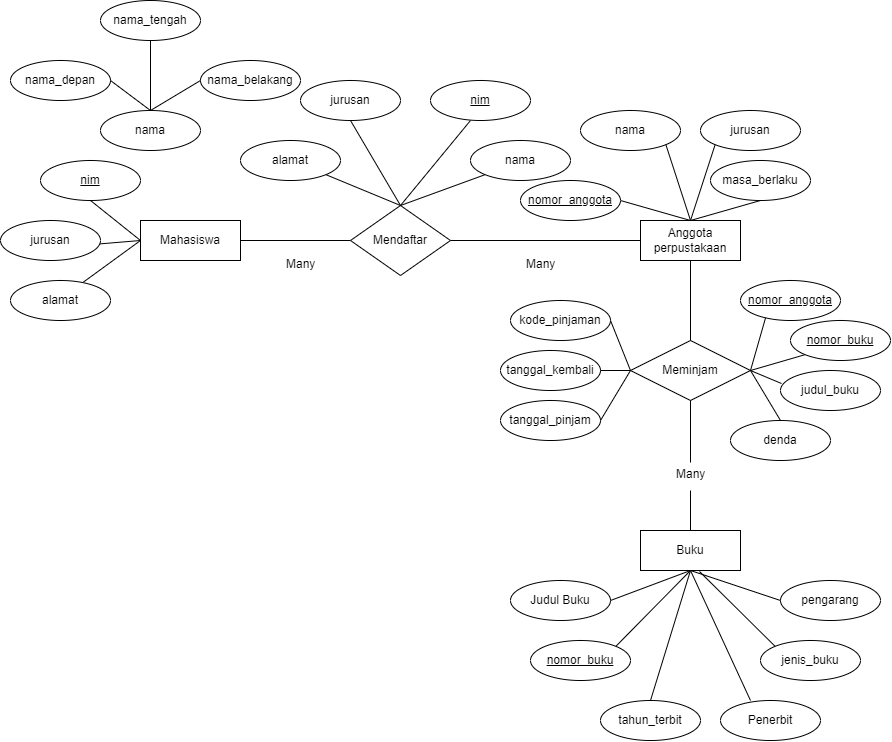

The diagram above was exported from draw.io. Its source (the exported page's mxGraphModel, read from the mxfile embedded in the PNG):
<mxGraphModel dx="795" dy="493" grid="1" gridSize="10" guides="1" tooltips="1" connect="1" arrows="1" fold="1" page="1" pageScale="1" pageWidth="850" pageHeight="1100" math="0" shadow="0">
  <root>
    <mxCell id="0" />
    <mxCell id="1" parent="0" />
    <mxCell id="QbWQsQQQNi0sNVWzcTwR-8" value="nama_tengah" style="ellipse;whiteSpace=wrap;html=1;align=center;" vertex="1" parent="1">
      <mxGeometry x="110" y="300" width="100" height="40" as="geometry" />
    </mxCell>
    <mxCell id="QbWQsQQQNi0sNVWzcTwR-9" value="nama_belakang" style="ellipse;whiteSpace=wrap;html=1;align=center;" vertex="1" parent="1">
      <mxGeometry x="210" y="360" width="100" height="40" as="geometry" />
    </mxCell>
    <mxCell id="QbWQsQQQNi0sNVWzcTwR-10" value="nama_depan" style="ellipse;whiteSpace=wrap;html=1;align=center;" vertex="1" parent="1">
      <mxGeometry x="20" y="360" width="100" height="40" as="geometry" />
    </mxCell>
    <mxCell id="QbWQsQQQNi0sNVWzcTwR-14" value="nama" style="ellipse;whiteSpace=wrap;html=1;align=center;" vertex="1" parent="1">
      <mxGeometry x="110" y="410" width="100" height="40" as="geometry" />
    </mxCell>
    <mxCell id="QbWQsQQQNi0sNVWzcTwR-15" value="" style="endArrow=none;html=1;rounded=0;exitX=0.5;exitY=0;exitDx=0;exitDy=0;entryX=0.5;entryY=1;entryDx=0;entryDy=0;" edge="1" parent="1" source="QbWQsQQQNi0sNVWzcTwR-14" target="QbWQsQQQNi0sNVWzcTwR-8">
      <mxGeometry relative="1" as="geometry">
        <mxPoint x="50" y="480" as="sourcePoint" />
        <mxPoint x="210" y="480" as="targetPoint" />
      </mxGeometry>
    </mxCell>
    <mxCell id="QbWQsQQQNi0sNVWzcTwR-16" value="" style="endArrow=none;html=1;rounded=0;exitX=1;exitY=0.5;exitDx=0;exitDy=0;entryX=0.5;entryY=0;entryDx=0;entryDy=0;" edge="1" parent="1" source="QbWQsQQQNi0sNVWzcTwR-10" target="QbWQsQQQNi0sNVWzcTwR-14">
      <mxGeometry relative="1" as="geometry">
        <mxPoint x="90" y="490" as="sourcePoint" />
        <mxPoint x="250" y="490" as="targetPoint" />
      </mxGeometry>
    </mxCell>
    <mxCell id="QbWQsQQQNi0sNVWzcTwR-17" value="" style="endArrow=none;html=1;rounded=0;exitX=0.5;exitY=0;exitDx=0;exitDy=0;entryX=0;entryY=0.5;entryDx=0;entryDy=0;" edge="1" parent="1" source="QbWQsQQQNi0sNVWzcTwR-14" target="QbWQsQQQNi0sNVWzcTwR-9">
      <mxGeometry relative="1" as="geometry">
        <mxPoint x="170" y="490" as="sourcePoint" />
        <mxPoint x="330" y="490" as="targetPoint" />
      </mxGeometry>
    </mxCell>
    <mxCell id="QbWQsQQQNi0sNVWzcTwR-18" value="Mahasiswa" style="whiteSpace=wrap;html=1;align=center;" vertex="1" parent="1">
      <mxGeometry x="150" y="520" width="100" height="40" as="geometry" />
    </mxCell>
    <mxCell id="QbWQsQQQNi0sNVWzcTwR-19" value="nim" style="ellipse;whiteSpace=wrap;html=1;align=center;fontStyle=4;" vertex="1" parent="1">
      <mxGeometry x="50" y="460" width="100" height="40" as="geometry" />
    </mxCell>
    <mxCell id="QbWQsQQQNi0sNVWzcTwR-22" value="" style="endArrow=none;html=1;rounded=0;exitX=0;exitY=0.5;exitDx=0;exitDy=0;entryX=0.954;entryY=0.593;entryDx=0;entryDy=0;entryPerimeter=0;" edge="1" parent="1" source="QbWQsQQQNi0sNVWzcTwR-18" target="QbWQsQQQNi0sNVWzcTwR-199">
      <mxGeometry relative="1" as="geometry">
        <mxPoint x="220" y="600" as="sourcePoint" />
        <mxPoint x="110" y="540" as="targetPoint" />
      </mxGeometry>
    </mxCell>
    <mxCell id="QbWQsQQQNi0sNVWzcTwR-23" value="" style="endArrow=none;html=1;rounded=0;exitX=0.5;exitY=1;exitDx=0;exitDy=0;entryX=0;entryY=0.5;entryDx=0;entryDy=0;" edge="1" parent="1" source="QbWQsQQQNi0sNVWzcTwR-19" target="QbWQsQQQNi0sNVWzcTwR-18">
      <mxGeometry relative="1" as="geometry">
        <mxPoint x="260" y="610" as="sourcePoint" />
        <mxPoint x="420" y="610" as="targetPoint" />
      </mxGeometry>
    </mxCell>
    <mxCell id="QbWQsQQQNi0sNVWzcTwR-24" value="" style="endArrow=none;html=1;rounded=0;exitX=0.71;exitY=0.075;exitDx=0;exitDy=0;entryX=0;entryY=0.5;entryDx=0;entryDy=0;exitPerimeter=0;" edge="1" parent="1" source="QbWQsQQQNi0sNVWzcTwR-198" target="QbWQsQQQNi0sNVWzcTwR-18">
      <mxGeometry relative="1" as="geometry">
        <mxPoint x="95.35533905932743" y="580.8578643762689" as="sourcePoint" />
        <mxPoint x="150" y="520" as="targetPoint" />
      </mxGeometry>
    </mxCell>
    <mxCell id="QbWQsQQQNi0sNVWzcTwR-25" value="" style="endArrow=none;html=1;rounded=0;exitX=1;exitY=0.5;exitDx=0;exitDy=0;entryX=0;entryY=0.5;entryDx=0;entryDy=0;" edge="1" parent="1" source="QbWQsQQQNi0sNVWzcTwR-18" target="QbWQsQQQNi0sNVWzcTwR-27">
      <mxGeometry relative="1" as="geometry">
        <mxPoint x="290" y="620" as="sourcePoint" />
        <mxPoint x="450" y="620" as="targetPoint" />
      </mxGeometry>
    </mxCell>
    <mxCell id="QbWQsQQQNi0sNVWzcTwR-27" value="Mendaftar" style="shape=rhombus;perimeter=rhombusPerimeter;whiteSpace=wrap;html=1;align=center;" vertex="1" parent="1">
      <mxGeometry x="360" y="505" width="100" height="70" as="geometry" />
    </mxCell>
    <mxCell id="QbWQsQQQNi0sNVWzcTwR-28" value="nama" style="ellipse;whiteSpace=wrap;html=1;align=center;" vertex="1" parent="1">
      <mxGeometry x="480" y="440" width="100" height="40" as="geometry" />
    </mxCell>
    <mxCell id="QbWQsQQQNi0sNVWzcTwR-30" value="jurusan" style="ellipse;whiteSpace=wrap;html=1;align=center;" vertex="1" parent="1">
      <mxGeometry x="310" y="380" width="100" height="40" as="geometry" />
    </mxCell>
    <mxCell id="QbWQsQQQNi0sNVWzcTwR-31" value="alamat" style="ellipse;whiteSpace=wrap;html=1;align=center;" vertex="1" parent="1">
      <mxGeometry x="250" y="440" width="100" height="40" as="geometry" />
    </mxCell>
    <mxCell id="QbWQsQQQNi0sNVWzcTwR-32" value="" style="endArrow=none;html=1;rounded=0;exitX=0.5;exitY=0;exitDx=0;exitDy=0;entryX=0;entryY=1;entryDx=0;entryDy=0;" edge="1" parent="1" source="QbWQsQQQNi0sNVWzcTwR-27" target="QbWQsQQQNi0sNVWzcTwR-28">
      <mxGeometry relative="1" as="geometry">
        <mxPoint x="670" y="590" as="sourcePoint" />
        <mxPoint x="830" y="590" as="targetPoint" />
      </mxGeometry>
    </mxCell>
    <mxCell id="QbWQsQQQNi0sNVWzcTwR-33" value="" style="endArrow=none;html=1;rounded=0;entryX=0.5;entryY=1;entryDx=0;entryDy=0;exitX=0.5;exitY=0;exitDx=0;exitDy=0;" edge="1" parent="1" source="QbWQsQQQNi0sNVWzcTwR-27" target="QbWQsQQQNi0sNVWzcTwR-30">
      <mxGeometry relative="1" as="geometry">
        <mxPoint x="470" y="500" as="sourcePoint" />
        <mxPoint x="510" y="470" as="targetPoint" />
      </mxGeometry>
    </mxCell>
    <mxCell id="QbWQsQQQNi0sNVWzcTwR-34" value="" style="endArrow=none;html=1;rounded=0;exitX=0.4;exitY=1;exitDx=0;exitDy=0;entryX=0.5;entryY=0;entryDx=0;entryDy=0;exitPerimeter=0;" edge="1" parent="1" source="QbWQsQQQNi0sNVWzcTwR-196" target="QbWQsQQQNi0sNVWzcTwR-27">
      <mxGeometry relative="1" as="geometry">
        <mxPoint x="480" y="424" as="sourcePoint" />
        <mxPoint x="470" y="480" as="targetPoint" />
        <Array as="points" />
      </mxGeometry>
    </mxCell>
    <mxCell id="QbWQsQQQNi0sNVWzcTwR-35" value="" style="endArrow=none;html=1;rounded=0;exitX=0.5;exitY=0;exitDx=0;exitDy=0;entryX=1;entryY=1;entryDx=0;entryDy=0;" edge="1" parent="1" source="QbWQsQQQNi0sNVWzcTwR-27" target="QbWQsQQQNi0sNVWzcTwR-31">
      <mxGeometry relative="1" as="geometry">
        <mxPoint x="500" y="535" as="sourcePoint" />
        <mxPoint x="530" y="490" as="targetPoint" />
      </mxGeometry>
    </mxCell>
    <mxCell id="QbWQsQQQNi0sNVWzcTwR-37" value="Anggota&lt;div&gt;perpustakaan&lt;/div&gt;" style="whiteSpace=wrap;html=1;align=center;" vertex="1" parent="1">
      <mxGeometry x="650" y="520" width="100" height="40" as="geometry" />
    </mxCell>
    <mxCell id="QbWQsQQQNi0sNVWzcTwR-38" value="" style="endArrow=none;html=1;rounded=0;exitX=1;exitY=0.5;exitDx=0;exitDy=0;entryX=0;entryY=0.5;entryDx=0;entryDy=0;" edge="1" parent="1" source="QbWQsQQQNi0sNVWzcTwR-27" target="QbWQsQQQNi0sNVWzcTwR-37">
      <mxGeometry relative="1" as="geometry">
        <mxPoint x="600" y="620" as="sourcePoint" />
        <mxPoint x="760" y="620" as="targetPoint" />
      </mxGeometry>
    </mxCell>
    <mxCell id="QbWQsQQQNi0sNVWzcTwR-148" value="jurusan" style="ellipse;whiteSpace=wrap;html=1;align=center;" vertex="1" parent="1">
      <mxGeometry x="710" y="410" width="100" height="40" as="geometry" />
    </mxCell>
    <mxCell id="QbWQsQQQNi0sNVWzcTwR-150" value="nama" style="ellipse;whiteSpace=wrap;html=1;align=center;" vertex="1" parent="1">
      <mxGeometry x="590" y="410" width="100" height="40" as="geometry" />
    </mxCell>
    <mxCell id="QbWQsQQQNi0sNVWzcTwR-151" value="masa_berlaku" style="ellipse;whiteSpace=wrap;html=1;align=center;" vertex="1" parent="1">
      <mxGeometry x="720" y="460" width="100" height="40" as="geometry" />
    </mxCell>
    <mxCell id="QbWQsQQQNi0sNVWzcTwR-152" value="" style="endArrow=none;html=1;rounded=0;exitX=0.5;exitY=0;exitDx=0;exitDy=0;entryX=0.5;entryY=1;entryDx=0;entryDy=0;" edge="1" parent="1" source="QbWQsQQQNi0sNVWzcTwR-37" target="QbWQsQQQNi0sNVWzcTwR-151">
      <mxGeometry relative="1" as="geometry">
        <mxPoint x="590" y="610" as="sourcePoint" />
        <mxPoint x="750" y="610" as="targetPoint" />
      </mxGeometry>
    </mxCell>
    <mxCell id="QbWQsQQQNi0sNVWzcTwR-153" value="" style="endArrow=none;html=1;rounded=0;exitX=0.5;exitY=0;exitDx=0;exitDy=0;entryX=1;entryY=0.5;entryDx=0;entryDy=0;" edge="1" parent="1" source="QbWQsQQQNi0sNVWzcTwR-37" target="QbWQsQQQNi0sNVWzcTwR-194">
      <mxGeometry relative="1" as="geometry">
        <mxPoint x="700" y="610" as="sourcePoint" />
        <mxPoint x="630" y="500" as="targetPoint" />
      </mxGeometry>
    </mxCell>
    <mxCell id="QbWQsQQQNi0sNVWzcTwR-154" value="" style="endArrow=none;html=1;rounded=0;exitX=0.5;exitY=0;exitDx=0;exitDy=0;entryX=0;entryY=1;entryDx=0;entryDy=0;" edge="1" parent="1" source="QbWQsQQQNi0sNVWzcTwR-37" target="QbWQsQQQNi0sNVWzcTwR-148">
      <mxGeometry relative="1" as="geometry">
        <mxPoint x="640" y="630" as="sourcePoint" />
        <mxPoint x="800" y="630" as="targetPoint" />
      </mxGeometry>
    </mxCell>
    <mxCell id="QbWQsQQQNi0sNVWzcTwR-155" value="" style="endArrow=none;html=1;rounded=0;exitX=0.5;exitY=0;exitDx=0;exitDy=0;entryX=1;entryY=1;entryDx=0;entryDy=0;" edge="1" parent="1" source="QbWQsQQQNi0sNVWzcTwR-37" target="QbWQsQQQNi0sNVWzcTwR-150">
      <mxGeometry relative="1" as="geometry">
        <mxPoint x="710" y="530" as="sourcePoint" />
        <mxPoint x="735" y="454" as="targetPoint" />
      </mxGeometry>
    </mxCell>
    <mxCell id="QbWQsQQQNi0sNVWzcTwR-156" value="Meminjam" style="shape=rhombus;perimeter=rhombusPerimeter;whiteSpace=wrap;html=1;align=center;" vertex="1" parent="1">
      <mxGeometry x="640" y="640" width="120" height="60" as="geometry" />
    </mxCell>
    <mxCell id="QbWQsQQQNi0sNVWzcTwR-157" value="denda" style="ellipse;whiteSpace=wrap;html=1;align=center;" vertex="1" parent="1">
      <mxGeometry x="740" y="720" width="100" height="40" as="geometry" />
    </mxCell>
    <mxCell id="QbWQsQQQNi0sNVWzcTwR-158" value="judul_buku" style="ellipse;whiteSpace=wrap;html=1;align=center;" vertex="1" parent="1">
      <mxGeometry x="790" y="670" width="100" height="40" as="geometry" />
    </mxCell>
    <mxCell id="QbWQsQQQNi0sNVWzcTwR-161" value="tanggal_pinjam" style="ellipse;whiteSpace=wrap;html=1;align=center;" vertex="1" parent="1">
      <mxGeometry x="510" y="700" width="100" height="40" as="geometry" />
    </mxCell>
    <mxCell id="QbWQsQQQNi0sNVWzcTwR-162" value="tanggal_kembali" style="ellipse;whiteSpace=wrap;html=1;align=center;" vertex="1" parent="1">
      <mxGeometry x="510" y="650" width="100" height="40" as="geometry" />
    </mxCell>
    <mxCell id="QbWQsQQQNi0sNVWzcTwR-163" value="kode_pinjaman" style="ellipse;whiteSpace=wrap;html=1;align=center;" vertex="1" parent="1">
      <mxGeometry x="520" y="600" width="100" height="40" as="geometry" />
    </mxCell>
    <mxCell id="QbWQsQQQNi0sNVWzcTwR-165" value="" style="endArrow=none;html=1;rounded=0;exitX=1;exitY=0.5;exitDx=0;exitDy=0;entryX=0.26;entryY=0.85;entryDx=0;entryDy=0;entryPerimeter=0;" edge="1" parent="1" source="QbWQsQQQNi0sNVWzcTwR-156" target="QbWQsQQQNi0sNVWzcTwR-193">
      <mxGeometry relative="1" as="geometry">
        <mxPoint x="590" y="820" as="sourcePoint" />
        <mxPoint x="774" y="623" as="targetPoint" />
      </mxGeometry>
    </mxCell>
    <mxCell id="QbWQsQQQNi0sNVWzcTwR-166" value="" style="endArrow=none;html=1;rounded=0;exitX=1;exitY=0.5;exitDx=0;exitDy=0;entryX=0;entryY=1;entryDx=0;entryDy=0;" edge="1" parent="1" source="QbWQsQQQNi0sNVWzcTwR-156" target="QbWQsQQQNi0sNVWzcTwR-192">
      <mxGeometry relative="1" as="geometry">
        <mxPoint x="770" y="680" as="sourcePoint" />
        <mxPoint x="804.6446609406726" y="654.1421356237308" as="targetPoint" />
      </mxGeometry>
    </mxCell>
    <mxCell id="QbWQsQQQNi0sNVWzcTwR-167" value="" style="endArrow=none;html=1;rounded=0;exitX=1;exitY=0.5;exitDx=0;exitDy=0;entryX=0.01;entryY=0.325;entryDx=0;entryDy=0;entryPerimeter=0;" edge="1" parent="1" source="QbWQsQQQNi0sNVWzcTwR-156" target="QbWQsQQQNi0sNVWzcTwR-158">
      <mxGeometry relative="1" as="geometry">
        <mxPoint x="770" y="680" as="sourcePoint" />
        <mxPoint x="790" y="690" as="targetPoint" />
      </mxGeometry>
    </mxCell>
    <mxCell id="QbWQsQQQNi0sNVWzcTwR-168" value="" style="endArrow=none;html=1;rounded=0;exitX=1;exitY=0.5;exitDx=0;exitDy=0;entryX=0.5;entryY=0;entryDx=0;entryDy=0;" edge="1" parent="1" source="QbWQsQQQNi0sNVWzcTwR-156" target="QbWQsQQQNi0sNVWzcTwR-157">
      <mxGeometry relative="1" as="geometry">
        <mxPoint x="780" y="690" as="sourcePoint" />
        <mxPoint x="825" y="674" as="targetPoint" />
      </mxGeometry>
    </mxCell>
    <mxCell id="QbWQsQQQNi0sNVWzcTwR-170" value="" style="endArrow=none;html=1;rounded=0;exitX=0;exitY=0.5;exitDx=0;exitDy=0;entryX=1;entryY=0.5;entryDx=0;entryDy=0;" edge="1" parent="1" source="QbWQsQQQNi0sNVWzcTwR-156" target="QbWQsQQQNi0sNVWzcTwR-163">
      <mxGeometry relative="1" as="geometry">
        <mxPoint x="610" y="800" as="sourcePoint" />
        <mxPoint x="625" y="614" as="targetPoint" />
      </mxGeometry>
    </mxCell>
    <mxCell id="QbWQsQQQNi0sNVWzcTwR-171" value="" style="endArrow=none;html=1;rounded=0;exitX=1;exitY=0.5;exitDx=0;exitDy=0;entryX=0;entryY=0.5;entryDx=0;entryDy=0;" edge="1" parent="1" source="QbWQsQQQNi0sNVWzcTwR-161" target="QbWQsQQQNi0sNVWzcTwR-156">
      <mxGeometry relative="1" as="geometry">
        <mxPoint x="650" y="680" as="sourcePoint" />
        <mxPoint x="635" y="624" as="targetPoint" />
      </mxGeometry>
    </mxCell>
    <mxCell id="QbWQsQQQNi0sNVWzcTwR-172" value="" style="endArrow=none;html=1;rounded=0;exitX=1;exitY=0.5;exitDx=0;exitDy=0;entryX=0;entryY=0.5;entryDx=0;entryDy=0;" edge="1" parent="1" source="QbWQsQQQNi0sNVWzcTwR-162" target="QbWQsQQQNi0sNVWzcTwR-156">
      <mxGeometry relative="1" as="geometry">
        <mxPoint x="660" y="690" as="sourcePoint" />
        <mxPoint x="645" y="634" as="targetPoint" />
      </mxGeometry>
    </mxCell>
    <mxCell id="QbWQsQQQNi0sNVWzcTwR-173" value="" style="endArrow=none;html=1;rounded=0;exitX=0.5;exitY=1;exitDx=0;exitDy=0;entryX=0.5;entryY=0;entryDx=0;entryDy=0;" edge="1" parent="1" source="QbWQsQQQNi0sNVWzcTwR-37" target="QbWQsQQQNi0sNVWzcTwR-156">
      <mxGeometry relative="1" as="geometry">
        <mxPoint x="660" y="870" as="sourcePoint" />
        <mxPoint x="820" y="870" as="targetPoint" />
      </mxGeometry>
    </mxCell>
    <mxCell id="QbWQsQQQNi0sNVWzcTwR-174" value="Buku" style="whiteSpace=wrap;html=1;align=center;" vertex="1" parent="1">
      <mxGeometry x="650" y="830" width="100" height="40" as="geometry" />
    </mxCell>
    <mxCell id="QbWQsQQQNi0sNVWzcTwR-175" value="tahun_&lt;span style=&quot;background-color: initial;&quot;&gt;terbit&lt;/span&gt;" style="ellipse;whiteSpace=wrap;html=1;align=center;" vertex="1" parent="1">
      <mxGeometry x="610" y="1000" width="100" height="40" as="geometry" />
    </mxCell>
    <mxCell id="QbWQsQQQNi0sNVWzcTwR-176" value="Penerbit" style="ellipse;whiteSpace=wrap;html=1;align=center;" vertex="1" parent="1">
      <mxGeometry x="730" y="1000" width="100" height="40" as="geometry" />
    </mxCell>
    <mxCell id="QbWQsQQQNi0sNVWzcTwR-177" value="jenis_buku" style="ellipse;whiteSpace=wrap;html=1;align=center;" vertex="1" parent="1">
      <mxGeometry x="770" y="940" width="100" height="40" as="geometry" />
    </mxCell>
    <mxCell id="QbWQsQQQNi0sNVWzcTwR-178" value="pengarang" style="ellipse;whiteSpace=wrap;html=1;align=center;" vertex="1" parent="1">
      <mxGeometry x="790" y="880" width="100" height="40" as="geometry" />
    </mxCell>
    <mxCell id="QbWQsQQQNi0sNVWzcTwR-179" value="Judul Buku" style="ellipse;whiteSpace=wrap;html=1;align=center;" vertex="1" parent="1">
      <mxGeometry x="520" y="880" width="100" height="40" as="geometry" />
    </mxCell>
    <mxCell id="QbWQsQQQNi0sNVWzcTwR-180" value="nomor_buku" style="ellipse;whiteSpace=wrap;html=1;align=center;fontStyle=4;" vertex="1" parent="1">
      <mxGeometry x="540" y="940" width="100" height="40" as="geometry" />
    </mxCell>
    <mxCell id="QbWQsQQQNi0sNVWzcTwR-181" value="" style="endArrow=none;html=1;rounded=0;exitX=0.5;exitY=1;exitDx=0;exitDy=0;entryX=0;entryY=0.5;entryDx=0;entryDy=0;" edge="1" parent="1" source="QbWQsQQQNi0sNVWzcTwR-174" target="QbWQsQQQNi0sNVWzcTwR-178">
      <mxGeometry relative="1" as="geometry">
        <mxPoint x="650" y="920" as="sourcePoint" />
        <mxPoint x="810" y="920" as="targetPoint" />
      </mxGeometry>
    </mxCell>
    <mxCell id="QbWQsQQQNi0sNVWzcTwR-182" value="" style="endArrow=none;html=1;rounded=0;exitX=0.59;exitY=1.025;exitDx=0;exitDy=0;entryX=0;entryY=0;entryDx=0;entryDy=0;exitPerimeter=0;" edge="1" parent="1" source="QbWQsQQQNi0sNVWzcTwR-174" target="QbWQsQQQNi0sNVWzcTwR-177">
      <mxGeometry relative="1" as="geometry">
        <mxPoint x="720" y="890" as="sourcePoint" />
        <mxPoint x="800" y="910" as="targetPoint" />
      </mxGeometry>
    </mxCell>
    <mxCell id="QbWQsQQQNi0sNVWzcTwR-183" value="" style="endArrow=none;html=1;rounded=0;exitX=0.5;exitY=1;exitDx=0;exitDy=0;entryX=0.3;entryY=0;entryDx=0;entryDy=0;entryPerimeter=0;" edge="1" parent="1" source="QbWQsQQQNi0sNVWzcTwR-174" target="QbWQsQQQNi0sNVWzcTwR-176">
      <mxGeometry relative="1" as="geometry">
        <mxPoint x="730" y="900" as="sourcePoint" />
        <mxPoint x="810" y="920" as="targetPoint" />
      </mxGeometry>
    </mxCell>
    <mxCell id="QbWQsQQQNi0sNVWzcTwR-185" value="" style="endArrow=none;html=1;rounded=0;exitX=0.5;exitY=1;exitDx=0;exitDy=0;entryX=1;entryY=0;entryDx=0;entryDy=0;" edge="1" parent="1" source="QbWQsQQQNi0sNVWzcTwR-174" target="QbWQsQQQNi0sNVWzcTwR-180">
      <mxGeometry relative="1" as="geometry">
        <mxPoint x="720" y="890" as="sourcePoint" />
        <mxPoint x="770" y="1010" as="targetPoint" />
      </mxGeometry>
    </mxCell>
    <mxCell id="QbWQsQQQNi0sNVWzcTwR-186" value="" style="endArrow=none;html=1;rounded=0;exitX=0.5;exitY=1;exitDx=0;exitDy=0;entryX=0.5;entryY=0;entryDx=0;entryDy=0;" edge="1" parent="1" source="QbWQsQQQNi0sNVWzcTwR-174" target="QbWQsQQQNi0sNVWzcTwR-175">
      <mxGeometry relative="1" as="geometry">
        <mxPoint x="730" y="900" as="sourcePoint" />
        <mxPoint x="780" y="1020" as="targetPoint" />
      </mxGeometry>
    </mxCell>
    <mxCell id="QbWQsQQQNi0sNVWzcTwR-187" value="" style="endArrow=none;html=1;rounded=0;exitX=0.5;exitY=1;exitDx=0;exitDy=0;entryX=1;entryY=0.5;entryDx=0;entryDy=0;" edge="1" parent="1" source="QbWQsQQQNi0sNVWzcTwR-174" target="QbWQsQQQNi0sNVWzcTwR-179">
      <mxGeometry relative="1" as="geometry">
        <mxPoint x="720" y="890" as="sourcePoint" />
        <mxPoint x="635" y="956" as="targetPoint" />
      </mxGeometry>
    </mxCell>
    <mxCell id="QbWQsQQQNi0sNVWzcTwR-188" value="Many" style="text;strokeColor=none;fillColor=none;spacingLeft=4;spacingRight=4;overflow=hidden;rotatable=0;points=[[0,0.5],[1,0.5]];portConstraint=eastwest;fontSize=12;whiteSpace=wrap;html=1;" vertex="1" parent="1">
      <mxGeometry x="680" y="760" width="40" height="30" as="geometry" />
    </mxCell>
    <mxCell id="QbWQsQQQNi0sNVWzcTwR-189" value="" style="endArrow=none;html=1;rounded=0;exitX=0.5;exitY=1;exitDx=0;exitDy=0;entryX=0.5;entryY=0.067;entryDx=0;entryDy=0;entryPerimeter=0;" edge="1" parent="1" source="QbWQsQQQNi0sNVWzcTwR-156" target="QbWQsQQQNi0sNVWzcTwR-188">
      <mxGeometry relative="1" as="geometry">
        <mxPoint x="430" y="820" as="sourcePoint" />
        <mxPoint x="590" y="820" as="targetPoint" />
      </mxGeometry>
    </mxCell>
    <mxCell id="QbWQsQQQNi0sNVWzcTwR-190" value="" style="endArrow=none;html=1;rounded=0;exitX=0.5;exitY=1;exitDx=0;exitDy=0;exitPerimeter=0;entryX=0.5;entryY=0;entryDx=0;entryDy=0;" edge="1" parent="1" source="QbWQsQQQNi0sNVWzcTwR-188" target="QbWQsQQQNi0sNVWzcTwR-174">
      <mxGeometry relative="1" as="geometry">
        <mxPoint x="530" y="850" as="sourcePoint" />
        <mxPoint x="690" y="850" as="targetPoint" />
      </mxGeometry>
    </mxCell>
    <mxCell id="QbWQsQQQNi0sNVWzcTwR-192" value="nomor_buku" style="ellipse;whiteSpace=wrap;html=1;align=center;fontStyle=4;" vertex="1" parent="1">
      <mxGeometry x="800" y="620" width="100" height="40" as="geometry" />
    </mxCell>
    <mxCell id="QbWQsQQQNi0sNVWzcTwR-193" value="nomor_anggota" style="ellipse;whiteSpace=wrap;html=1;align=center;fontStyle=4;" vertex="1" parent="1">
      <mxGeometry x="750" y="580" width="100" height="40" as="geometry" />
    </mxCell>
    <mxCell id="QbWQsQQQNi0sNVWzcTwR-194" value="nomor_anggota" style="ellipse;whiteSpace=wrap;html=1;align=center;fontStyle=4;" vertex="1" parent="1">
      <mxGeometry x="530" y="480" width="100" height="40" as="geometry" />
    </mxCell>
    <mxCell id="QbWQsQQQNi0sNVWzcTwR-196" value="nim" style="ellipse;whiteSpace=wrap;html=1;align=center;fontStyle=4;" vertex="1" parent="1">
      <mxGeometry x="440" y="380" width="100" height="40" as="geometry" />
    </mxCell>
    <mxCell id="QbWQsQQQNi0sNVWzcTwR-198" value="alamat" style="ellipse;whiteSpace=wrap;html=1;align=center;" vertex="1" parent="1">
      <mxGeometry x="20" y="580" width="100" height="40" as="geometry" />
    </mxCell>
    <mxCell id="QbWQsQQQNi0sNVWzcTwR-199" value="jurusan" style="ellipse;whiteSpace=wrap;html=1;align=center;" vertex="1" parent="1">
      <mxGeometry x="10" y="520" width="100" height="40" as="geometry" />
    </mxCell>
    <mxCell id="QbWQsQQQNi0sNVWzcTwR-201" value="Many" style="text;strokeColor=none;fillColor=none;spacingLeft=4;spacingRight=4;overflow=hidden;rotatable=0;points=[[0,0.5],[1,0.5]];portConstraint=eastwest;fontSize=12;whiteSpace=wrap;html=1;" vertex="1" parent="1">
      <mxGeometry x="290" y="550" width="40" height="30" as="geometry" />
    </mxCell>
    <mxCell id="QbWQsQQQNi0sNVWzcTwR-202" value="Many" style="text;strokeColor=none;fillColor=none;spacingLeft=4;spacingRight=4;overflow=hidden;rotatable=0;points=[[0,0.5],[1,0.5]];portConstraint=eastwest;fontSize=12;whiteSpace=wrap;html=1;" vertex="1" parent="1">
      <mxGeometry x="530" y="550" width="40" height="30" as="geometry" />
    </mxCell>
  </root>
</mxGraphModel>